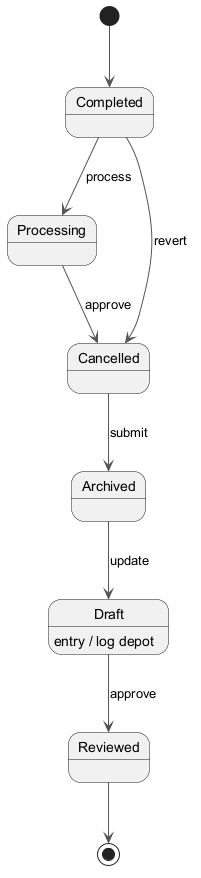

The diagram above was rendered by PlantUML. Its source (embedded in the PNG):
@startuml
skinparam backgroundColor #FFFFFF
skinparam classBackgroundColor #E8F4FA
skinparam classBorderColor #2C7DA0
skinparam ArrowColor #555555
[*] --> Completed
Completed --> Processing : process
Processing --> Cancelled : approve
Cancelled --> Archived : submit
Archived --> Draft : update
Draft --> Reviewed : approve
Draft : entry / log depot
Completed --> Cancelled : revert
Reviewed --> [*]
@enduml